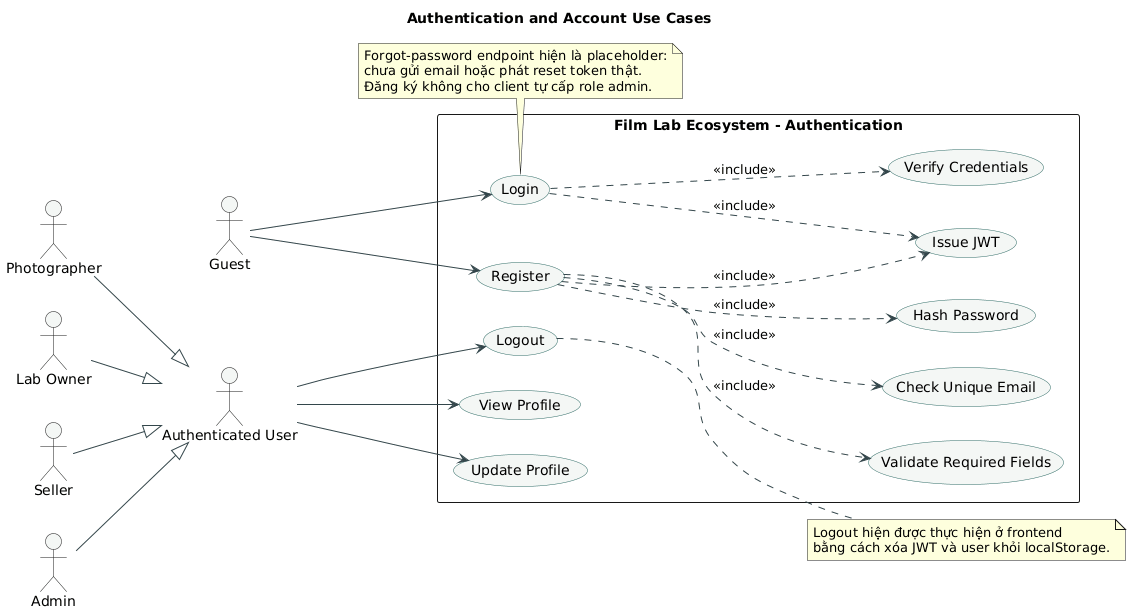

The diagram above was rendered by PlantUML. Its source (embedded in the PNG):
@startuml
title Authentication and Account Use Cases
left to right direction
skinparam shadowing false
skinparam actorStyle stickman
skinparam usecase {
  BackgroundColor #F4F7F5
  BorderColor #2D6B65
  ArrowColor #33464B
}

actor Guest
actor "Authenticated User" as AuthUser
actor Photographer
actor "Lab Owner" as LabOwner
actor Seller
actor Admin

Photographer --|> AuthUser
LabOwner --|> AuthUser
Seller --|> AuthUser
Admin --|> AuthUser

rectangle "Film Lab Ecosystem - Authentication" {
  usecase "Register" as UC_Register
  usecase "Login" as UC_Login
  usecase "Logout" as UC_Logout
  usecase "View Profile" as UC_ViewProfile
  usecase "Update Profile" as UC_UpdateProfile
  usecase "Validate Required Fields" as UC_Validate
  usecase "Check Unique Email" as UC_Email
  usecase "Hash Password" as UC_Hash
  usecase "Issue JWT" as UC_JWT
  usecase "Verify Credentials" as UC_Verify
}

Guest --> UC_Register
Guest --> UC_Login
AuthUser --> UC_Logout
AuthUser --> UC_ViewProfile
AuthUser --> UC_UpdateProfile

UC_Register ..> UC_Validate : <<include>>
UC_Register ..> UC_Email : <<include>>
UC_Register ..> UC_Hash : <<include>>
UC_Register ..> UC_JWT : <<include>>
UC_Login ..> UC_Verify : <<include>>
UC_Login ..> UC_JWT : <<include>>

note right of UC_Logout
  Logout hiện được thực hiện ở frontend
  bằng cách xóa JWT và user khỏi localStorage.
end note

note bottom of UC_Login
  Forgot-password endpoint hiện là placeholder:
  chưa gửi email hoặc phát reset token thật.
  Đăng ký không cho client tự cấp role admin.
end note
@enduml